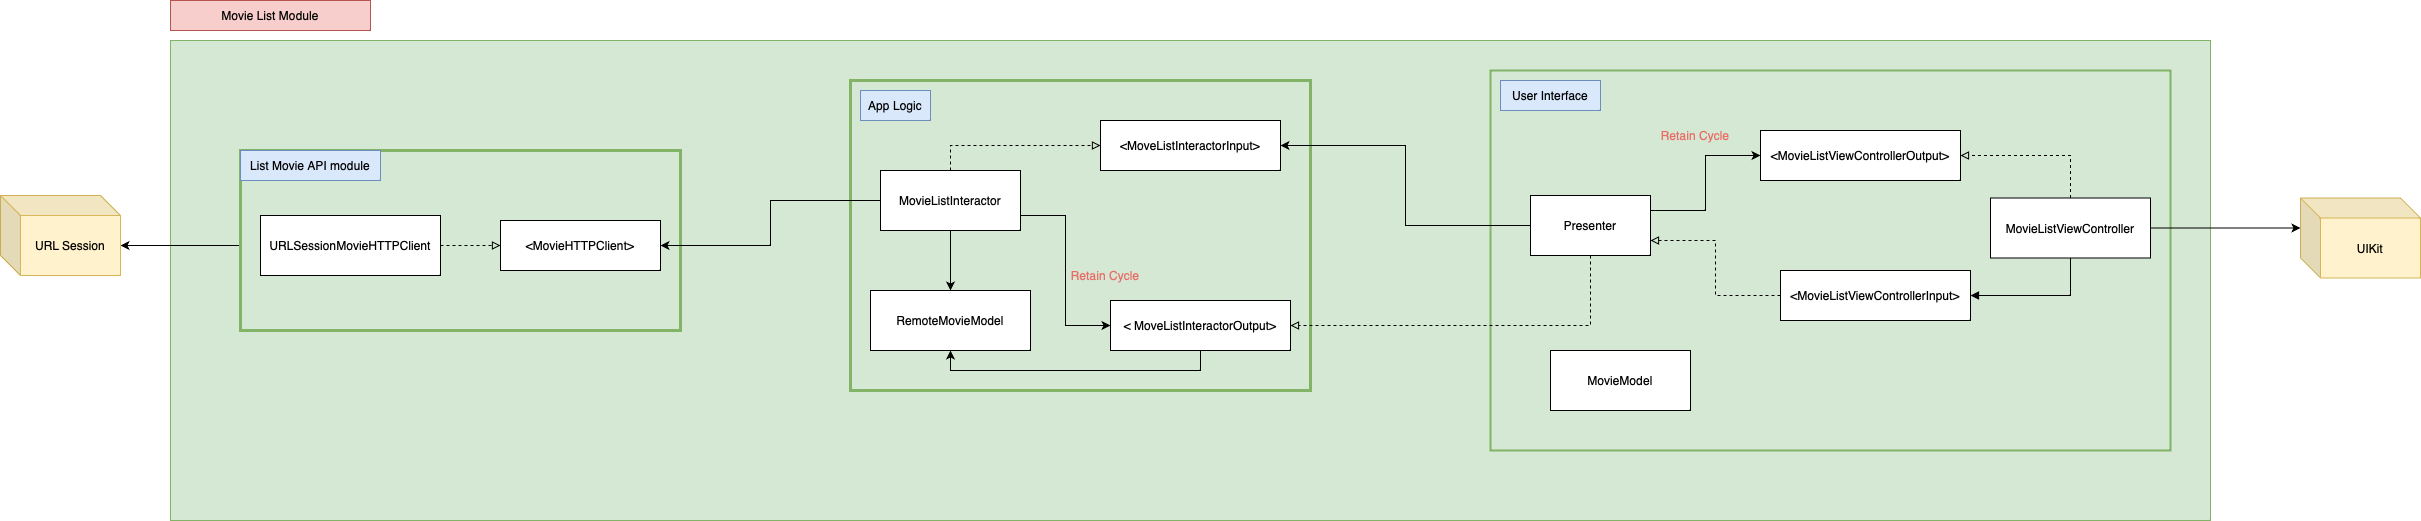

The diagram above was exported from draw.io. Its source (the exported page's mxGraphModel, read from the mxfile embedded in the PNG):
<mxGraphModel dx="1747" dy="701" grid="1" gridSize="10" guides="1" tooltips="1" connect="1" arrows="1" fold="1" page="1" pageScale="1" pageWidth="827" pageHeight="1169" math="0" shadow="0">
  <root>
    <mxCell id="0" />
    <mxCell id="1" parent="0" />
    <mxCell id="_d242uN8alDDgWey-uhW-1" value="" style="rounded=0;whiteSpace=wrap;html=1;fillColor=#d5e8d4;strokeColor=#82b366;movable=1;resizable=1;rotatable=1;deletable=1;editable=1;locked=0;connectable=1;strokeWidth=1;" parent="1" vertex="1">
      <mxGeometry x="-640" y="230" width="2040" height="480" as="geometry" />
    </mxCell>
    <mxCell id="_d242uN8alDDgWey-uhW-49" value="" style="rounded=0;whiteSpace=wrap;html=1;fillColor=#d5e8d4;strokeColor=#82b366;strokeWidth=2;" parent="1" vertex="1">
      <mxGeometry x="680" y="260" width="680" height="380" as="geometry" />
    </mxCell>
    <mxCell id="_d242uN8alDDgWey-uhW-2" value="Movie List Module" style="rounded=0;whiteSpace=wrap;html=1;fillColor=#f8cecc;strokeColor=#b85450;" parent="1" vertex="1">
      <mxGeometry x="-640" y="190" width="200" height="30" as="geometry" />
    </mxCell>
    <mxCell id="_d242uN8alDDgWey-uhW-7" value="UIKit" style="shape=cube;whiteSpace=wrap;html=1;boundedLbl=1;backgroundOutline=1;darkOpacity=0.05;darkOpacity2=0.1;fillColor=#fff2cc;strokeColor=#d6b656;" parent="1" vertex="1">
      <mxGeometry x="1490" y="387.5" width="120" height="80" as="geometry" />
    </mxCell>
    <mxCell id="_d242uN8alDDgWey-uhW-79" style="edgeStyle=orthogonalEdgeStyle;rounded=0;orthogonalLoop=1;jettySize=auto;html=1;entryX=0;entryY=0;entryDx=0;entryDy=30;entryPerimeter=0;" parent="1" source="_d242uN8alDDgWey-uhW-3" target="_d242uN8alDDgWey-uhW-7" edge="1">
      <mxGeometry relative="1" as="geometry" />
    </mxCell>
    <mxCell id="_d242uN8alDDgWey-uhW-3" value="MovieListViewController" style="rounded=0;whiteSpace=wrap;html=1;" parent="1" vertex="1">
      <mxGeometry x="1180" y="387.5" width="160" height="60" as="geometry" />
    </mxCell>
    <mxCell id="_d242uN8alDDgWey-uhW-85" style="edgeStyle=orthogonalEdgeStyle;rounded=0;orthogonalLoop=1;jettySize=auto;html=1;entryX=1;entryY=0.75;entryDx=0;entryDy=0;endArrow=block;endFill=0;dashed=1;" parent="1" source="_d242uN8alDDgWey-uhW-4" target="_d242uN8alDDgWey-uhW-9" edge="1">
      <mxGeometry relative="1" as="geometry" />
    </mxCell>
    <mxCell id="_d242uN8alDDgWey-uhW-4" value="&amp;lt;MovieListViewControllerInput&amp;gt;" style="rounded=0;whiteSpace=wrap;html=1;" parent="1" vertex="1">
      <mxGeometry x="970" y="460" width="190" height="50" as="geometry" />
    </mxCell>
    <mxCell id="_d242uN8alDDgWey-uhW-86" style="edgeStyle=orthogonalEdgeStyle;rounded=0;orthogonalLoop=1;jettySize=auto;html=1;entryX=0;entryY=0.5;entryDx=0;entryDy=0;exitX=1;exitY=0.25;exitDx=0;exitDy=0;" parent="1" source="_d242uN8alDDgWey-uhW-9" target="_d242uN8alDDgWey-uhW-38" edge="1">
      <mxGeometry relative="1" as="geometry" />
    </mxCell>
    <mxCell id="_d242uN8alDDgWey-uhW-9" value="Presenter" style="rounded=0;whiteSpace=wrap;html=1;" parent="1" vertex="1">
      <mxGeometry x="720" y="385" width="120" height="60" as="geometry" />
    </mxCell>
    <mxCell id="_d242uN8alDDgWey-uhW-38" value="&amp;lt;MovieListViewControllerOutput&amp;gt;" style="rounded=0;whiteSpace=wrap;html=1;" parent="1" vertex="1">
      <mxGeometry x="950" y="320" width="200" height="50" as="geometry" />
    </mxCell>
    <mxCell id="_d242uN8alDDgWey-uhW-5" style="edgeStyle=orthogonalEdgeStyle;rounded=0;orthogonalLoop=1;jettySize=auto;html=1;endArrow=block;endFill=1;exitX=0.5;exitY=1;exitDx=0;exitDy=0;entryX=1;entryY=0.5;entryDx=0;entryDy=0;" parent="1" source="_d242uN8alDDgWey-uhW-3" target="_d242uN8alDDgWey-uhW-4" edge="1">
      <mxGeometry relative="1" as="geometry" />
    </mxCell>
    <mxCell id="_d242uN8alDDgWey-uhW-39" style="edgeStyle=orthogonalEdgeStyle;rounded=0;orthogonalLoop=1;jettySize=auto;html=1;endArrow=block;endFill=0;dashed=1;entryX=1;entryY=0.5;entryDx=0;entryDy=0;" parent="1" source="_d242uN8alDDgWey-uhW-3" target="_d242uN8alDDgWey-uhW-38" edge="1">
      <mxGeometry relative="1" as="geometry">
        <Array as="points">
          <mxPoint x="1260" y="345" />
        </Array>
      </mxGeometry>
    </mxCell>
    <mxCell id="_d242uN8alDDgWey-uhW-50" value="User Interface" style="rounded=0;whiteSpace=wrap;html=1;fillColor=#dae8fc;strokeColor=#6c8ebf;strokeWidth=1;" parent="1" vertex="1">
      <mxGeometry x="690" y="270" width="100" height="30" as="geometry" />
    </mxCell>
    <mxCell id="_d242uN8alDDgWey-uhW-54" value="&lt;font color=&quot;#ea6b66&quot;&gt;Retain Cycle&lt;/font&gt;" style="text;html=1;strokeColor=none;fillColor=none;align=center;verticalAlign=middle;whiteSpace=wrap;rounded=0;" parent="1" vertex="1">
      <mxGeometry x="840" y="310" width="90" height="30" as="geometry" />
    </mxCell>
    <mxCell id="_d242uN8alDDgWey-uhW-71" style="edgeStyle=orthogonalEdgeStyle;rounded=0;orthogonalLoop=1;jettySize=auto;html=1;entryX=0;entryY=0;entryDx=120.00000000000001;entryDy=50;entryPerimeter=0;" parent="1" source="_d242uN8alDDgWey-uhW-66" target="_d242uN8alDDgWey-uhW-70" edge="1">
      <mxGeometry relative="1" as="geometry" />
    </mxCell>
    <mxCell id="_d242uN8alDDgWey-uhW-70" value="URL Session" style="shape=cube;whiteSpace=wrap;html=1;boundedLbl=1;backgroundOutline=1;darkOpacity=0.05;darkOpacity2=0.1;fillColor=#fff2cc;strokeColor=#d6b656;" parent="1" vertex="1">
      <mxGeometry x="-810" y="385" width="120" height="80" as="geometry" />
    </mxCell>
    <mxCell id="_d242uN8alDDgWey-uhW-73" value="" style="group" parent="1" vertex="1" connectable="0">
      <mxGeometry x="-570" y="340" width="440" height="180" as="geometry" />
    </mxCell>
    <mxCell id="_d242uN8alDDgWey-uhW-63" value="" style="rounded=0;whiteSpace=wrap;html=1;fillColor=#d5e8d4;strokeColor=#82b366;strokeWidth=3;container=1;" parent="_d242uN8alDDgWey-uhW-73" vertex="1">
      <mxGeometry width="440" height="180" as="geometry" />
    </mxCell>
    <mxCell id="_d242uN8alDDgWey-uhW-64" value="List Movie API module" style="rounded=0;whiteSpace=wrap;html=1;fillColor=#dae8fc;strokeColor=#6c8ebf;strokeWidth=1;" parent="_d242uN8alDDgWey-uhW-73" vertex="1">
      <mxGeometry width="140" height="30" as="geometry" />
    </mxCell>
    <mxCell id="_d242uN8alDDgWey-uhW-65" value="&amp;lt;MovieHTTPClient&amp;gt;" style="rounded=0;whiteSpace=wrap;html=1;" parent="_d242uN8alDDgWey-uhW-73" vertex="1">
      <mxGeometry x="260" y="70" width="160" height="50" as="geometry" />
    </mxCell>
    <mxCell id="_d242uN8alDDgWey-uhW-66" value="URLSessionMovieHTTPClient" style="rounded=0;whiteSpace=wrap;html=1;" parent="_d242uN8alDDgWey-uhW-73" vertex="1">
      <mxGeometry x="20" y="65" width="180" height="60" as="geometry" />
    </mxCell>
    <mxCell id="_d242uN8alDDgWey-uhW-68" style="edgeStyle=orthogonalEdgeStyle;rounded=0;orthogonalLoop=1;jettySize=auto;html=1;entryX=0;entryY=0.5;entryDx=0;entryDy=0;dashed=1;endArrow=block;endFill=0;" parent="_d242uN8alDDgWey-uhW-73" source="_d242uN8alDDgWey-uhW-66" target="_d242uN8alDDgWey-uhW-65" edge="1">
      <mxGeometry relative="1" as="geometry" />
    </mxCell>
    <mxCell id="_d242uN8alDDgWey-uhW-102" value="MovieModel" style="rounded=0;whiteSpace=wrap;html=1;" parent="1" vertex="1">
      <mxGeometry x="740" y="540" width="140" height="60" as="geometry" />
    </mxCell>
    <mxCell id="_d242uN8alDDgWey-uhW-24" value="" style="rounded=0;whiteSpace=wrap;html=1;fillColor=#d5e8d4;strokeColor=#82b366;strokeWidth=3;" parent="1" vertex="1">
      <mxGeometry x="40" y="270" width="460" height="310" as="geometry" />
    </mxCell>
    <mxCell id="_d242uN8alDDgWey-uhW-30" value="App Logic" style="rounded=0;whiteSpace=wrap;html=1;fillColor=#dae8fc;strokeColor=#6c8ebf;strokeWidth=1;" parent="1" vertex="1">
      <mxGeometry x="50" y="280" width="70" height="30" as="geometry" />
    </mxCell>
    <mxCell id="_d242uN8alDDgWey-uhW-53" value="RemoteMovieModel" style="rounded=0;whiteSpace=wrap;html=1;" parent="1" vertex="1">
      <mxGeometry x="60" y="480" width="160" height="60" as="geometry" />
    </mxCell>
    <mxCell id="_d242uN8alDDgWey-uhW-57" value="&lt;font color=&quot;#ea6b66&quot;&gt;Retain Cycle&lt;/font&gt;" style="text;html=1;strokeColor=none;fillColor=none;align=center;verticalAlign=middle;whiteSpace=wrap;rounded=0;" parent="1" vertex="1">
      <mxGeometry x="250" y="450" width="90" height="30" as="geometry" />
    </mxCell>
    <mxCell id="_d242uN8alDDgWey-uhW-16" value="MovieListInteractor" style="rounded=0;whiteSpace=wrap;html=1;" parent="1" vertex="1">
      <mxGeometry x="70" y="360" width="140" height="60" as="geometry" />
    </mxCell>
    <mxCell id="_d242uN8alDDgWey-uhW-116" style="edgeStyle=orthogonalEdgeStyle;rounded=0;orthogonalLoop=1;jettySize=auto;html=1;entryX=0.5;entryY=1;entryDx=0;entryDy=0;exitX=0.5;exitY=1;exitDx=0;exitDy=0;" parent="1" source="_d242uN8alDDgWey-uhW-18" target="_d242uN8alDDgWey-uhW-53" edge="1">
      <mxGeometry relative="1" as="geometry" />
    </mxCell>
    <mxCell id="_d242uN8alDDgWey-uhW-18" value="&amp;lt;&amp;nbsp;MoveListInteractorOutput&amp;gt;" style="rounded=0;whiteSpace=wrap;html=1;" parent="1" vertex="1">
      <mxGeometry x="300" y="490" width="180" height="50" as="geometry" />
    </mxCell>
    <mxCell id="_d242uN8alDDgWey-uhW-22" value="&amp;lt;MoveListInteractorInput&amp;gt;" style="rounded=0;whiteSpace=wrap;html=1;" parent="1" vertex="1">
      <mxGeometry x="290" y="310" width="180" height="50" as="geometry" />
    </mxCell>
    <mxCell id="_d242uN8alDDgWey-uhW-74" style="edgeStyle=orthogonalEdgeStyle;rounded=0;orthogonalLoop=1;jettySize=auto;html=1;entryX=0.5;entryY=0;entryDx=0;entryDy=0;" parent="1" source="_d242uN8alDDgWey-uhW-16" target="_d242uN8alDDgWey-uhW-53" edge="1">
      <mxGeometry relative="1" as="geometry" />
    </mxCell>
    <mxCell id="_d242uN8alDDgWey-uhW-21" style="edgeStyle=orthogonalEdgeStyle;rounded=0;orthogonalLoop=1;jettySize=auto;html=1;entryX=0;entryY=0.5;entryDx=0;entryDy=0;exitX=1;exitY=0.75;exitDx=0;exitDy=0;" parent="1" source="_d242uN8alDDgWey-uhW-16" target="_d242uN8alDDgWey-uhW-18" edge="1">
      <mxGeometry relative="1" as="geometry" />
    </mxCell>
    <mxCell id="_d242uN8alDDgWey-uhW-23" style="edgeStyle=orthogonalEdgeStyle;rounded=0;orthogonalLoop=1;jettySize=auto;html=1;entryX=0;entryY=0.5;entryDx=0;entryDy=0;dashed=1;endArrow=block;endFill=0;exitX=0.5;exitY=0;exitDx=0;exitDy=0;" parent="1" source="_d242uN8alDDgWey-uhW-16" target="_d242uN8alDDgWey-uhW-22" edge="1">
      <mxGeometry relative="1" as="geometry" />
    </mxCell>
    <mxCell id="_d242uN8alDDgWey-uhW-56" style="edgeStyle=orthogonalEdgeStyle;rounded=0;orthogonalLoop=1;jettySize=auto;html=1;entryX=1;entryY=0.5;entryDx=0;entryDy=0;dashed=1;endArrow=block;endFill=0;exitX=0.5;exitY=1;exitDx=0;exitDy=0;" parent="1" source="_d242uN8alDDgWey-uhW-9" target="_d242uN8alDDgWey-uhW-18" edge="1">
      <mxGeometry relative="1" as="geometry">
        <Array as="points">
          <mxPoint x="780" y="515" />
        </Array>
      </mxGeometry>
    </mxCell>
    <mxCell id="_d242uN8alDDgWey-uhW-69" style="edgeStyle=orthogonalEdgeStyle;rounded=0;orthogonalLoop=1;jettySize=auto;html=1;entryX=1;entryY=0.5;entryDx=0;entryDy=0;" parent="1" source="_d242uN8alDDgWey-uhW-16" target="_d242uN8alDDgWey-uhW-65" edge="1">
      <mxGeometry relative="1" as="geometry" />
    </mxCell>
    <mxCell id="_d242uN8alDDgWey-uhW-117" style="edgeStyle=orthogonalEdgeStyle;rounded=0;orthogonalLoop=1;jettySize=auto;html=1;entryX=1;entryY=0.5;entryDx=0;entryDy=0;" parent="1" source="_d242uN8alDDgWey-uhW-9" target="_d242uN8alDDgWey-uhW-22" edge="1">
      <mxGeometry relative="1" as="geometry" />
    </mxCell>
  </root>
</mxGraphModel>